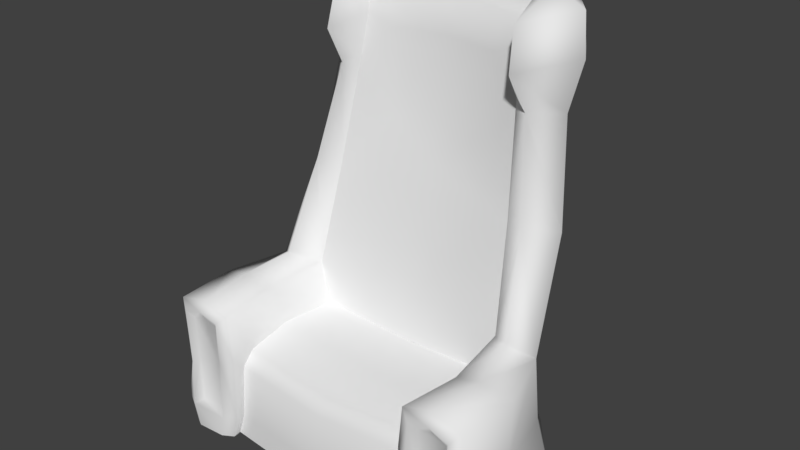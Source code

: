 # Source: armchair0.blend  (saved by Blender 2.80.75; exported with 4.5.12 LTS)
import bpy
from mathutils import Matrix  # noqa: F401  (used for matrix-valued properties, if any)

bpy.ops.wm.read_factory_settings(use_empty=True)
scene = bpy.context.scene
scene.name = 'Scene'

# ---- collections
col_collection_1 = bpy.data.collections.new('Collection 1'); scene.collection.children.link(col_collection_1)

# ---- materials (node trees are filled in below, after node groups)
mat_armchair0 = bpy.data.materials.new('armchair0')
mat_armchair0.alpha_threshold = 0.0
mat_armchair0.use_transparent_shadow = False
mat_armchair0.roughness = 0.5

# ---- material node trees

# ---- world
world_world = bpy.data.worlds.new('World'); scene.world = world_world
world_world.color = (0.05088, 0.05088, 0.05088)
world_world.use_sun_shadow = False
world_world.sun_shadow_jitter_overblur = 0.0
world_world.cycles.sampling_method = 'MANUAL'

# ---- meshes
me_cube_003 = bpy.data.meshes.new('Cube.003')
me_cube_003.from_pydata([(0.0, -0.2934, 0.0), (0.3498, 0.3801, 1.534), (0.388, -0.2591, 2.122e-08), (0.0, 0.4226, 1.485), (0.3849, -0.2889, 2.122e-08), (0.5557, -0.3, 2.122e-08), (0.5357, 0.1849, 2.122e-08), (0.0, -0.232, 0.3118), (0.0, 0.1636, 0.3205), (0.3474, 0.16, 0.3397), (0.3308, 0.2113, 1.455), (0.3465, -0.2115, 0.3311), (0.0, 0.3647, 1.46), (0.3645, 0.1424, 0.4992), (0.361, -0.3, 0.4828), (0.5706, -0.3, 0.4828), (0.5241, 0.1271, 0.4918), (0.0, 0.3124, 0.0), (0.4416, 0.2951, 2.122e-08), (0.0, 0.4873, 1.471), (0.4559, 0.3777, 1.482), (0.3551, 0.515, 1.47), (0.0, 0.3263, 0.4851), (0.4066, 0.3001, 0.4515), (0.4605, -0.3, 0.5102), (0.4487, 0.07043, 0.5391), (0.5207, 0.166, 0.2417), (0.555, -0.3, 0.2414), (0.3456, -0.3, 0.3321), (0.0, 0.1834, 0.5164), (0.3915, 0.3062, 0.235), (0.0, 0.3291, 0.2512), (0.0, -0.2747, 0.2646), (0.3499, -0.2532, 0.2786), (0.2449, 0.4664, 1.447), (0.2864, 0.3241, 1.441), (0.3317, 0.2712, 1.265e-15), (0.2981, 0.2851, 0.4664), (0.2758, 0.3949, 1.486), (0.3046, 0.2799, 0.2415), (0.5678, -0.0597, 2.122e-08), (0.0, -0.03416, 0.3161), (0.3767, -0.02575, 0.3354), (0.3914, -0.09251, 0.4834), (0.5871, -0.08035, 0.4817), (0.4874, -0.1019, 0.5129), (0.5713, -0.07003, 0.2414), (0.0, 0.4877, 1.169), (0.4406, 0.3452, 1.183), (0.3609, 0.4516, 1.182), (0.0, 0.3179, 1.056), (0.3532, 0.2573, 1.189), (0.2751, 0.4417, 1.187), (0.2991, 0.2913, 1.214), (0.0, 0.5676, 1.377), (0.2791, 0.3064, 1.356), (0.4764, 0.3614, 1.348), (0.3668, 0.5434, 1.386), (0.0, 0.3429, 1.327), (0.342, 0.1817, 1.319), (0.2538, 0.5193, 1.357), (0.4853, 0.2875, 0.8371), (0.4057, 0.3969, 0.8207), (0.0, 0.281, 0.9176), (0.4083, 0.1835, 0.8603), (0.2916, 0.3824, 0.8745), (0.0, 0.4298, 0.8888), (0.334, 0.2239, 0.8532), (0.1927, 0.3207, 1.322), (0.1811, 0.3033, 1.053), (0.2137, 0.527, 1.36), (0.2186, 0.4722, 1.449), (0.2168, 0.4514, 1.183), (0.2188, 0.3337, 1.445), (0.2254, 0.3999, 1.485), (0.5297, -0.3197, 0.2584), (0.469, -0.3197, 0.4723), (0.4216, -0.311, 2.122e-08), (0.5218, -0.3175, 2.122e-08), (0.3849, -0.3197, 0.3006), (0.5396, -0.3197, 0.4513), (0.3948, -0.3197, 0.4589), (0.4743, -0.3, 0.4465), (0.5117, -0.3, 0.2637), (0.4179, -0.3, 0.2916), (0.4175, -0.3, 0.4295), (0.5193, -0.3, 0.4231), (0.5141, -0.2969, 0.1016), (0.4323, -0.2936, 0.1007), (0.4088, -0.3115, 0.07845), (0.5443, -0.3177, 0.08051), (0.5816, -0.3, 0.09729), (0.4251, 0.3427, 0.09556), (0.5526, 0.1799, 0.09735), (0.0, 0.3732, 0.0999), (0.3061, 0.3196, 0.0973), (0.5979, -0.06247, 0.09729), (0.0, -0.29, 0.08106), (0.3582, -0.291, 0.09341), (0.3624, -0.258, 0.08363)], [], [(41, 42, 9, 8), (97, 99, 33, 32), (21, 1, 20), (3, 12, 73, 74), (20, 1, 10), (3, 74, 71, 19), (45, 44, 16, 25), (46, 26, 16, 44), (11, 28, 14), (15, 24, 76, 80), (57, 60, 34, 21), (56, 57, 21, 20), (30, 39, 37, 23), (14, 81, 76, 24), (43, 45, 25, 13), (33, 28, 11), (4, 77, 89, 98), (8, 9, 13, 29), (96, 93, 26, 46), (64, 25, 16, 61), (26, 30, 23, 16), (92, 95, 39, 30), (92, 30, 26, 93), (42, 11, 14, 43), (99, 98, 28, 33), (32, 33, 11, 7), (55, 59, 10, 35), (95, 36, 17, 94), (34, 38, 1, 21), (37, 39, 31, 22), (38, 35, 10, 1), (65, 37, 22, 66), (9, 42, 43, 13), (91, 96, 46, 27), (14, 24, 45, 43), (27, 46, 44, 15), (24, 15, 44, 45), (7, 11, 42, 41), (67, 53, 69), (60, 52, 72, 70), (67, 64, 51, 53), (59, 51, 48, 56), (61, 62, 49, 48), (62, 65, 52, 49), (10, 59, 56, 20), (34, 60, 70, 71), (71, 70, 54, 19), (53, 51, 59, 55), (48, 49, 57, 56), (49, 52, 60, 57), (23, 37, 65, 62), (16, 23, 62, 61), (13, 25, 64, 67), (29, 13, 67, 63), (52, 65, 66, 47, 72), (51, 64, 61, 48), (58, 68, 73, 12), (68, 69, 53, 55), (63, 67, 69, 50), (73, 68, 55, 35), (71, 74, 38, 34), (50, 69, 68, 58), (70, 72, 47, 54), (74, 73, 35, 38), (86, 80, 76, 82), (83, 75, 80, 86), (79, 89, 88, 84), (75, 90, 91, 27), (81, 79, 84, 85), (27, 15, 80, 75), (76, 81, 85, 82), (83, 87, 90, 75), (83, 86, 82, 85, 84), (84, 88, 87, 83), (28, 79, 81, 14), (87, 88, 89, 90), (90, 89, 77, 78), (5, 40, 96, 91), (39, 95, 94, 31), (18, 92, 93, 6), (18, 36, 95, 92), (40, 6, 93, 96), (2, 4, 98, 99), (0, 2, 99, 97), (98, 89, 79, 28), (91, 90, 78, 5)])
me_cube_003.polygons.foreach_set('use_smooth', [True] * 86)
_k = set([(2, 99), (8, 9), (9, 13), (9, 42), (11, 33), (11, 42), (13, 67), (33, 99), (34, 38), (34, 60), (35, 38), (35, 55), (36, 95), (37, 39), (37, 65), (39, 95), (52, 60), (52, 65), (53, 55), (53, 67)])
me_cube_003.attributes.new('sharp_edge', 'BOOLEAN', 'EDGE').data.foreach_set('value', [ (min(e.vertices), max(e.vertices)) in _k for e in me_cube_003.edges])
_uv = me_cube_003.uv_layers.new(name='UVMap')
_uv.uv.foreach_set('vector', [0.1615, 0.1285, 0.1617, 0.1204, 0.1657, 0.121, 0.1658, 0.1285, 0.153, 0.1285, 0.1533, 0.1208, 0.1563, 0.121, 0.1559, 0.1285, 0.07055, 0.1244, 0.07066, 0.1248, 0.07037, 0.1248, 0.1158, 0.6193, 0.1168, 0.6117, 0.1435, 0.6108, 0.1432, 0.6201, 0.07037, 0.1248, 0.07066, 0.1248, 0.0704, 0.1251, 0.1158, 0.6193, 0.1432, 0.6201, 0.1412, 0.6297, 0.1147, 0.6272, 0.06172, 0.1264, 0.06148, 0.1258, 0.06311, 0.1249, 0.06336, 0.1261, 0.06042, 0.1249, 0.06134, 0.1234, 0.06311, 0.1249, 0.06148, 0.1258, 0.06075, 0.1278, 0.06047, 0.1273, 0.06093, 0.127, 0.06087, 0.1264, 0.06093, 0.1267, 0.06074, 0.1266, 0.06066, 0.1264, 0.07019, 0.1242, 0.0705, 0.1238, 0.07091, 0.1242, 0.07055, 0.1244, 0.07005, 0.1248, 0.07019, 0.1242, 0.07055, 0.1244, 0.07037, 0.1248, 0.06205, 0.1219, 0.06247, 0.1213, 0.06424, 0.122, 0.06377, 0.1229, 0.06093, 0.127, 0.06074, 0.1269, 0.06074, 0.1266, 0.06093, 0.1267, 0.06188, 0.127, 0.06172, 0.1264, 0.06336, 0.1261, 0.06357, 0.1271, 0.06021, 0.1277, 0.06047, 0.1273, 0.06075, 0.1278, 0.05811, 0.1277, 0.05814, 0.1273, 0.05828, 0.1272, 0.05929, 0.1275, 0.188, 0.1317, 0.1862, 0.1314, 0.1861, 0.1305, 0.1881, 0.1307, 0.05965, 0.1246, 0.06047, 0.123, 0.06134, 0.1234, 0.06042, 0.1249, 0.06686, 0.1258, 0.06336, 0.1261, 0.06311, 0.1249, 0.06676, 0.1248, 0.06134, 0.1234, 0.06205, 0.1219, 0.06377, 0.1229, 0.06311, 0.1249, 0.06112, 0.1215, 0.0616, 0.1208, 0.06247, 0.1213, 0.06205, 0.1219, 0.06112, 0.1215, 0.06205, 0.1219, 0.06134, 0.1234, 0.06047, 0.123, 0.06207, 0.128, 0.06075, 0.1278, 0.06093, 0.127, 0.06188, 0.127, 0.05918, 0.1278, 0.05929, 0.1275, 0.06047, 0.1273, 0.06021, 0.1277, 0.1559, 0.1285, 0.1563, 0.121, 0.1577, 0.121, 0.1573, 0.1285, 0.0706, 0.1256, 0.07018, 0.1253, 0.0704, 0.1251, 0.07076, 0.1252, 0.1874, 0.1194, 0.1874, 0.119, 0.1885, 0.119, 0.1885, 0.1194, 0.07091, 0.1242, 0.0709, 0.1248, 0.07066, 0.1248, 0.07055, 0.1244, 0.1874, 0.1207, 0.1873, 0.1199, 0.1884, 0.1199, 0.1885, 0.1207, 0.0709, 0.1248, 0.07076, 0.1252, 0.0704, 0.1251, 0.07066, 0.1248, 0.1875, 0.1222, 0.1874, 0.1207, 0.1885, 0.1207, 0.1885, 0.1222, 0.06303, 0.1283, 0.06207, 0.128, 0.06188, 0.127, 0.06357, 0.1271, 0.05904, 0.126, 0.05965, 0.1246, 0.06042, 0.1249, 0.05985, 0.1262, 0.06093, 0.127, 0.06093, 0.1267, 0.06172, 0.1264, 0.06188, 0.127, 0.05985, 0.1262, 0.06042, 0.1249, 0.06148, 0.1258, 0.06087, 0.1264, 0.06093, 0.1267, 0.06087, 0.1264, 0.06148, 0.1258, 0.06172, 0.1264, 0.1573, 0.1285, 0.1577, 0.121, 0.1617, 0.1204, 0.1615, 0.1285, 0.1866, 0.1286, 0.1871, 0.1268, 0.1876, 0.1277, 0.1877, 0.1243, 0.1876, 0.1233, 0.1881, 0.1233, 0.1882, 0.1243, 0.06696, 0.1263, 0.06686, 0.1258, 0.0695, 0.1256, 0.06982, 0.1259, 0.07018, 0.1253, 0.0695, 0.1256, 0.06938, 0.1248, 0.07005, 0.1248, 0.06676, 0.1248, 0.067, 0.1237, 0.06955, 0.124, 0.06938, 0.1248, 0.067, 0.1237, 0.0676, 0.123, 0.06975, 0.1235, 0.06955, 0.124, 0.0704, 0.1251, 0.07018, 0.1253, 0.07005, 0.1248, 0.07037, 0.1248, 0.1877, 0.1248, 0.1877, 0.1243, 0.1882, 0.1243, 0.188, 0.1248, 0.1412, 0.6297, 0.14, 0.6423, 0.1136, 0.642, 0.1147, 0.6272, 0.06982, 0.1259, 0.0695, 0.1256, 0.07018, 0.1253, 0.0706, 0.1256, 0.06938, 0.1248, 0.06955, 0.124, 0.07019, 0.1242, 0.07005, 0.1248, 0.06955, 0.124, 0.06975, 0.1235, 0.0705, 0.1238, 0.07019, 0.1242, 0.06377, 0.1229, 0.06424, 0.122, 0.0676, 0.123, 0.067, 0.1237, 0.06311, 0.1249, 0.06377, 0.1229, 0.067, 0.1237, 0.06676, 0.1248, 0.06357, 0.1271, 0.06336, 0.1261, 0.06686, 0.1258, 0.06696, 0.1263, 0.1881, 0.1307, 0.1861, 0.1305, 0.1866, 0.1286, 0.1884, 0.1285, 0.1876, 0.1233, 0.1875, 0.1222, 0.1885, 0.1222, 0.1886, 0.1232, 0.1881, 0.1233, 0.0695, 0.1256, 0.06686, 0.1258, 0.06676, 0.1248, 0.06938, 0.1248, 0.1176, 0.5955, 0.141, 0.5957, 0.1435, 0.6108, 0.1168, 0.6117, 0.1877, 0.1263, 0.1876, 0.1277, 0.1871, 0.1268, 0.1873, 0.1261, 0.1884, 0.1285, 0.1866, 0.1286, 0.1876, 0.1277, 0.1886, 0.1278, 0.1878, 0.1256, 0.1877, 0.1263, 0.1873, 0.1261, 0.1873, 0.1256, 0.188, 0.1248, 0.1879, 0.1252, 0.1875, 0.1252, 0.1877, 0.1248, 0.119, 0.5626, 0.141, 0.5631, 0.141, 0.5957, 0.1176, 0.5955, 0.14, 0.6423, 0.1435, 0.6653, 0.1171, 0.6687, 0.1136, 0.642, 0.1879, 0.1252, 0.1878, 0.1256, 0.1873, 0.1256, 0.1875, 0.1252, 0.06058, 0.1265, 0.06066, 0.1264, 0.06074, 0.1266, 0.06065, 0.1266, 0.06013, 0.1264, 0.06011, 0.1263, 0.06066, 0.1264, 0.06058, 0.1265, 0.06033, 0.1271, 0.05829, 0.127, 0.05845, 0.127, 0.06021, 0.1269, 0.05993, 0.1263, 0.05835, 0.1262, 0.05904, 0.126, 0.05985, 0.1262, 0.06074, 0.1269, 0.06033, 0.1271, 0.06026, 0.1269, 0.06062, 0.1268, 0.05985, 0.1262, 0.06087, 0.1264, 0.06066, 0.1264, 0.06011, 0.1263, 0.06074, 0.1266, 0.06074, 0.1269, 0.06062, 0.1268, 0.06065, 0.1266, 0.05998, 0.1264, 0.05848, 0.1264, 0.05835, 0.1262, 0.05993, 0.1263, 0.09067, 0.3685, 0.09111, 0.3685, 0.09118, 0.3686, 0.09115, 0.3688, 0.0908, 0.3689, 0.09074, 0.3689, 0.08898, 0.3691, 0.08901, 0.3685, 0.09051, 0.3685, 0.06047, 0.1273, 0.06033, 0.1271, 0.06074, 0.1269, 0.06093, 0.127, 0.05848, 0.1264, 0.05845, 0.127, 0.05829, 0.127, 0.05834, 0.1264, 0.05834, 0.1264, 0.05829, 0.127, 0.05815, 0.1271, 0.05819, 0.1264, 0.05823, 0.1258, 0.05888, 0.1242, 0.05965, 0.1246, 0.05904, 0.126, 0.1873, 0.1199, 0.1874, 0.1194, 0.1885, 0.1194, 0.1884, 0.1199, 0.06019, 0.1211, 0.06112, 0.1215, 0.06047, 0.123, 0.0596, 0.1226, 0.06019, 0.1211, 0.06073, 0.1203, 0.0616, 0.1208, 0.06112, 0.1215, 0.05888, 0.1242, 0.0596, 0.1226, 0.06047, 0.123, 0.05965, 0.1246, 0.05816, 0.1279, 0.05811, 0.1277, 0.05929, 0.1275, 0.05918, 0.1278, 0.1502, 0.1285, 0.1503, 0.1206, 0.1533, 0.1208, 0.153, 0.1285, 0.05929, 0.1275, 0.05828, 0.1272, 0.06033, 0.1271, 0.06047, 0.1273, 0.05904, 0.126, 0.05835, 0.1262, 0.05821, 0.1261, 0.05823, 0.1258])
_ca = me_cube_003.color_attributes.new('Col', 'BYTE_COLOR', 'CORNER')
_ca.data.foreach_set('color', [1.0, 1.0, 1.0, 1.0, 0.1329, 0.1329, 0.1329, 1.0, 0.1329, 0.1329, 0.1329, 1.0, 0.1329, 0.1329, 0.1329, 1.0, 1.0, 1.0, 1.0, 1.0, 0.1329, 0.1329, 0.1329, 1.0, 0.1329, 0.1329, 0.1329, 1.0, 1.0, 1.0, 1.0, 1.0, 1.0, 1.0, 1.0, 1.0, 1.0, 1.0, 1.0, 1.0, 1.0, 1.0, 1.0, 1.0, 1.0, 1.0, 1.0, 1.0, 1.0, 1.0, 1.0, 1.0, 1.0, 1.0, 1.0, 1.0, 1.0, 1.0, 1.0, 1.0, 1.0, 1.0, 1.0, 1.0, 1.0, 1.0, 1.0, 1.0, 1.0, 1.0, 1.0, 1.0, 1.0, 1.0, 1.0, 1.0, 1.0, 1.0, 1.0, 1.0, 1.0, 1.0, 1.0, 1.0, 1.0, 1.0, 1.0, 1.0, 1.0, 1.0, 1.0, 1.0, 1.0, 1.0, 1.0, 1.0, 1.0, 1.0, 1.0, 1.0, 1.0, 1.0, 1.0, 1.0, 1.0, 1.0, 1.0, 1.0, 1.0, 1.0, 1.0, 1.0, 1.0, 1.0, 1.0, 1.0, 1.0, 1.0, 1.0, 1.0, 0.1329, 0.1329, 0.1329, 1.0, 1.0, 1.0, 1.0, 1.0, 1.0, 1.0, 1.0, 1.0, 1.0, 1.0, 1.0, 1.0, 1.0, 1.0, 1.0, 1.0, 1.0, 1.0, 1.0, 1.0, 1.0, 1.0, 1.0, 1.0, 1.0, 1.0, 1.0, 1.0, 0.2747, 0.2747, 0.2747, 1.0, 0.2747, 0.2747, 0.2747, 1.0, 1.0, 1.0, 1.0, 1.0, 1.0, 1.0, 1.0, 1.0, 1.0, 1.0, 1.0, 1.0, 1.0, 1.0, 1.0, 1.0, 1.0, 1.0, 1.0, 1.0, 1.0, 1.0, 1.0, 1.0, 0.2747, 0.2747, 0.2747, 1.0, 0.2747, 0.2747, 0.2747, 1.0, 1.0, 1.0, 1.0, 1.0, 1.0, 1.0, 1.0, 1.0, 1.0, 1.0, 1.0, 1.0, 1.0, 1.0, 1.0, 1.0, 1.0, 1.0, 1.0, 1.0, 1.0, 1.0, 1.0, 1.0, 1.0, 1.0, 1.0, 1.0, 1.0, 1.0, 1.0, 1.0, 0.2747, 0.2747, 0.2747, 1.0, 0.1329, 0.1329, 0.1329, 1.0, 1.0, 1.0, 1.0, 1.0, 0.1329, 0.1329, 0.1329, 1.0, 0.1441, 0.1441, 0.1441, 1.0, 0.1356, 0.1356, 0.1356, 1.0, 1.0, 1.0, 1.0, 1.0, 1.0, 1.0, 1.0, 1.0, 0.1329, 0.1329, 0.1329, 1.0, 0.1329, 0.1329, 0.1329, 1.0, 0.2747, 0.2747, 0.2747, 1.0, 1.0, 1.0, 1.0, 1.0, 1.0, 1.0, 1.0, 1.0, 1.0, 1.0, 1.0, 1.0, 1.0, 1.0, 1.0, 1.0, 1.0, 1.0, 1.0, 1.0, 1.0, 1.0, 1.0, 1.0, 1.0, 1.0, 1.0, 1.0, 1.0, 1.0, 1.0, 1.0, 1.0, 1.0, 1.0, 1.0, 1.0, 1.0, 1.0, 1.0, 1.0, 1.0, 1.0, 1.0, 1.0, 1.0, 1.0, 1.0, 1.0, 1.0, 1.0, 1.0, 1.0, 1.0, 1.0, 1.0, 0.2747, 0.2747, 0.2747, 1.0, 0.2747, 0.2747, 0.2747, 1.0, 1.0, 1.0, 1.0, 1.0, 1.0, 1.0, 1.0, 1.0, 1.0, 1.0, 1.0, 1.0, 1.0, 1.0, 1.0, 1.0, 1.0, 1.0, 1.0, 1.0, 0.1329, 0.1329, 0.1329, 1.0, 0.1329, 0.1329, 0.1329, 1.0, 1.0, 1.0, 1.0, 1.0, 1.0, 1.0, 1.0, 1.0, 0.1329, 0.1329, 0.1329, 1.0, 1.0, 1.0, 1.0, 1.0, 1.0, 1.0, 1.0, 1.0, 0.1329, 0.1329, 0.1329, 1.0, 1.0, 1.0, 1.0, 1.0, 0.1329, 0.1329, 0.1329, 1.0, 0.1329, 0.1329, 0.1329, 1.0, 1.0, 1.0, 1.0, 1.0, 0.2747, 0.2747, 0.2747, 1.0, 1.0, 1.0, 1.0, 1.0, 1.0, 1.0, 1.0, 1.0, 1.0, 1.0, 1.0, 1.0, 0.2747, 0.2747, 0.2747, 1.0, 0.1329, 0.1329, 0.1329, 1.0, 0.1329, 0.1329, 0.1329, 1.0, 1.0, 1.0, 1.0, 1.0, 0.2747, 0.2747, 0.2747, 1.0, 0.2747, 0.2747, 0.2747, 1.0, 1.0, 1.0, 1.0, 1.0, 1.0, 1.0, 1.0, 1.0, 0.2747, 0.2747, 0.2747, 1.0, 0.2747, 0.2747, 0.2747, 1.0, 1.0, 1.0, 1.0, 1.0, 1.0, 1.0, 1.0, 1.0, 0.2747, 0.2747, 0.2747, 1.0, 1.0, 1.0, 1.0, 1.0, 1.0, 1.0, 1.0, 1.0, 1.0, 1.0, 1.0, 1.0, 0.2747, 0.2747, 0.2747, 1.0, 0.2747, 0.2747, 0.2747, 1.0, 1.0, 1.0, 1.0, 1.0, 1.0, 1.0, 1.0, 1.0, 0.1329, 0.1329, 0.1329, 1.0, 0.1329, 0.1329, 0.1329, 1.0, 1.0, 1.0, 1.0, 1.0, 0.2747, 0.2747, 0.2747, 1.0, 1.0, 1.0, 1.0, 1.0, 1.0, 1.0, 1.0, 1.0, 1.0, 1.0, 1.0, 1.0, 1.0, 1.0, 1.0, 1.0, 1.0, 1.0, 1.0, 1.0, 1.0, 1.0, 1.0, 1.0, 1.0, 1.0, 1.0, 1.0, 1.0, 1.0, 1.0, 1.0, 1.0, 1.0, 1.0, 1.0, 1.0, 1.0, 1.0, 1.0, 1.0, 1.0, 1.0, 1.0, 1.0, 1.0, 1.0, 1.0, 1.0, 1.0, 1.0, 1.0, 1.0, 1.0, 1.0, 1.0, 1.0, 1.0, 1.0, 1.0, 1.0, 1.0, 1.0, 1.0, 1.0, 1.0, 1.0, 1.0, 0.1329, 0.1329, 0.1329, 1.0, 0.1329, 0.1329, 0.1329, 1.0, 1.0, 1.0, 1.0, 1.0, 0.2747, 0.2747, 0.2747, 1.0, 0.2747, 0.2747, 0.2747, 1.0, 1.0, 1.0, 1.0, 1.0, 0.2747, 0.2747, 0.2747, 1.0, 0.2747, 0.2747, 0.2747, 1.0, 1.0, 1.0, 1.0, 1.0, 1.0, 1.0, 1.0, 1.0, 0.2747, 0.2747, 0.2747, 1.0, 1.0, 1.0, 1.0, 1.0, 1.0, 1.0, 1.0, 1.0, 0.2747, 0.2747, 0.2747, 1.0, 1.0, 1.0, 1.0, 1.0, 1.0, 1.0, 1.0, 1.0, 1.0, 1.0, 1.0, 1.0, 1.0, 1.0, 1.0, 1.0, 1.0, 1.0, 1.0, 1.0, 1.0, 1.0, 1.0, 1.0, 1.0, 1.0, 1.0, 1.0, 1.0, 1.0, 1.0, 1.0, 1.0, 1.0, 1.0, 1.0, 0.2747, 0.2747, 0.2747, 1.0, 0.2747, 0.2747, 0.2747, 1.0, 1.0, 1.0, 1.0, 1.0, 1.0, 1.0, 1.0, 1.0, 1.0, 1.0, 1.0, 1.0, 1.0, 1.0, 1.0, 1.0, 1.0, 1.0, 1.0, 1.0, 0.2747, 0.2747, 0.2747, 1.0, 0.2747, 0.2747, 0.2747, 1.0, 1.0, 1.0, 1.0, 1.0, 1.0, 1.0, 1.0, 1.0, 1.0, 1.0, 1.0, 1.0, 1.0, 1.0, 1.0, 1.0, 1.0, 1.0, 1.0, 1.0, 1.0, 1.0, 1.0, 1.0, 0.2747, 0.2747, 0.2747, 1.0, 1.0, 1.0, 1.0, 1.0, 1.0, 1.0, 1.0, 1.0, 0.2747, 0.2747, 0.2747, 1.0, 1.0, 1.0, 1.0, 1.0, 1.0, 1.0, 1.0, 1.0, 1.0, 1.0, 1.0, 1.0, 1.0, 1.0, 1.0, 1.0, 1.0, 1.0, 1.0, 1.0, 0.2747, 0.2747, 0.2747, 1.0, 0.2747, 0.2747, 0.2747, 1.0, 1.0, 1.0, 1.0, 1.0, 1.0, 1.0, 1.0, 1.0, 0.2747, 0.2747, 0.2747, 1.0, 0.2747, 0.2747, 0.2747, 1.0, 1.0, 1.0, 1.0, 1.0, 1.0, 1.0, 1.0, 1.0, 1.0, 1.0, 1.0, 1.0, 1.0, 1.0, 1.0, 1.0, 1.0, 1.0, 1.0, 1.0, 0.2747, 0.2747, 0.2747, 1.0, 1.0, 1.0, 1.0, 1.0, 1.0, 1.0, 1.0, 1.0, 0.2747, 0.2747, 0.2747, 1.0, 1.0, 1.0, 1.0, 1.0, 0.2747, 0.2747, 0.2747, 1.0, 0.2747, 0.2747, 0.2747, 1.0, 1.0, 1.0, 1.0, 1.0, 0.2747, 0.2747, 0.2747, 1.0, 0.2747, 0.2747, 0.2747, 1.0, 1.0, 1.0, 1.0, 1.0, 1.0, 1.0, 1.0, 1.0, 1.0, 1.0, 1.0, 1.0, 1.0, 1.0, 1.0, 1.0, 1.0, 1.0, 1.0, 1.0, 1.0, 1.0, 1.0, 1.0, 1.0, 1.0, 1.0, 1.0, 1.0, 1.0, 1.0, 1.0, 1.0, 1.0, 1.0, 1.0, 1.0, 1.0, 1.0, 1.0, 1.0, 1.0, 1.0, 1.0, 1.0, 1.0, 1.0, 1.0, 1.0, 1.0, 1.0, 1.0, 0.2747, 0.2747, 0.2747, 1.0, 0.2747, 0.2747, 0.2747, 1.0, 1.0, 1.0, 1.0, 1.0, 0.2747, 0.2747, 0.2747, 1.0, 1.0, 1.0, 1.0, 1.0, 1.0, 1.0, 1.0, 1.0, 1.0, 1.0, 1.0, 1.0, 1.0, 1.0, 1.0, 1.0, 0.2747, 0.2747, 0.2747, 1.0, 1.0, 1.0, 1.0, 1.0, 1.0, 1.0, 1.0, 1.0, 1.0, 1.0, 1.0, 1.0, 0.2747, 0.2747, 0.2747, 1.0, 0.2747, 0.2747, 0.2747, 1.0, 1.0, 1.0, 1.0, 1.0, 1.0, 1.0, 1.0, 1.0, 1.0, 1.0, 1.0, 1.0, 1.0, 1.0, 1.0, 1.0, 1.0, 1.0, 1.0, 1.0, 1.0, 1.0, 1.0, 1.0, 1.0, 1.0, 1.0, 1.0, 1.0, 1.0, 1.0, 1.0, 1.0, 1.0, 1.0, 1.0, 1.0, 1.0, 1.0, 1.0, 1.0, 1.0, 1.0, 1.0, 0.2747, 0.2747, 0.2747, 1.0, 0.305, 0.305, 0.305, 1.0, 1.0, 1.0, 1.0, 1.0, 1.0, 1.0, 1.0, 1.0, 0.2747, 0.2747, 0.2747, 1.0, 0.2747, 0.2747, 0.2747, 1.0, 1.0, 1.0, 1.0, 1.0, 1.0, 1.0, 1.0, 1.0, 0.305, 0.305, 0.305, 1.0, 1.0, 1.0, 1.0, 1.0, 1.0, 1.0, 1.0, 1.0, 0.2789, 0.2789, 0.2789, 1.0, 0.2747, 0.2747, 0.2747, 1.0, 1.0, 1.0, 1.0, 1.0, 1.0, 1.0, 1.0, 1.0, 1.0, 1.0, 1.0, 1.0, 1.0, 1.0, 1.0, 1.0, 1.0, 1.0, 1.0, 1.0, 1.0, 1.0, 1.0, 1.0, 0.2747, 0.2747, 0.2747, 1.0, 0.2747, 0.2747, 0.2747, 1.0, 1.0, 1.0, 1.0, 1.0, 1.0, 1.0, 1.0, 1.0, 1.0, 1.0, 1.0, 1.0, 1.0, 1.0, 1.0, 1.0, 1.0, 1.0, 1.0, 1.0, 1.0, 1.0, 1.0, 1.0, 0.2747, 0.2747, 0.2747, 1.0, 0.2747, 0.2747, 0.2747, 1.0, 0.2747, 0.2747, 0.2747, 1.0, 0.2747, 0.2747, 0.2747, 1.0, 1.0, 1.0, 1.0, 1.0, 1.0, 1.0, 1.0, 1.0, 1.0, 1.0, 1.0, 1.0, 1.0, 1.0, 1.0, 1.0, 1.0, 1.0, 1.0, 1.0, 1.0, 1.0, 1.0, 1.0, 1.0, 1.0, 1.0, 1.0, 1.0, 1.0, 1.0, 1.0, 1.0, 1.0, 1.0, 1.0, 0.2747, 0.2747, 0.2747, 1.0, 1.0, 1.0, 1.0, 1.0, 1.0, 1.0, 1.0, 1.0, 1.0, 1.0, 1.0, 1.0, 1.0, 1.0, 1.0, 1.0, 1.0, 1.0, 1.0, 1.0, 0.2747, 0.2747, 0.2747, 1.0, 0.2789, 0.2789, 0.2789, 1.0, 1.0, 1.0, 1.0, 1.0, 1.0, 1.0, 1.0, 1.0, 1.0, 1.0, 1.0, 1.0, 1.0, 1.0, 1.0, 1.0, 0.1356, 0.1356, 0.1356, 1.0, 0.1329, 0.1329, 0.1329, 1.0, 0.1329, 0.1329, 0.1329, 1.0, 0.1329, 0.1329, 0.1329, 1.0, 1.0, 1.0, 1.0, 1.0, 1.0, 1.0, 1.0, 1.0, 0.2747, 0.2747, 0.2747, 1.0, 0.2747, 0.2747, 0.2747, 1.0, 1.0, 1.0, 1.0, 1.0, 1.0, 1.0, 1.0, 1.0, 0.1329, 0.1329, 0.1329, 1.0, 1.0, 1.0, 1.0, 1.0, 1.0, 1.0, 1.0, 1.0, 0.1329, 0.1329, 0.1329, 1.0, 0.1329, 0.1329, 0.1329, 1.0, 0.1329, 0.1329, 0.1329, 1.0, 0.2747, 0.2747, 0.2747, 1.0, 1.0, 1.0, 1.0, 1.0, 0.1329, 0.1329, 0.1329, 1.0, 0.1329, 0.1329, 0.1329, 1.0, 1.0, 1.0, 1.0, 1.0, 1.0, 1.0, 1.0, 1.0, 0.1329, 0.1329, 0.1329, 1.0, 0.1441, 0.1441, 0.1441, 1.0, 1.0, 1.0, 1.0, 1.0, 0.1329, 0.1329, 0.1329, 1.0, 0.2747, 0.2747, 0.2747, 1.0, 0.1329, 0.1329, 0.1329, 1.0, 0.1329, 0.1329, 0.1329, 1.0, 1.0, 1.0, 1.0, 1.0, 1.0, 1.0, 1.0, 1.0, 1.0, 1.0, 1.0, 1.0, 1.0, 1.0, 1.0, 1.0, 1.0, 1.0, 1.0, 1.0, 1.0, 1.0, 1.0, 1.0, 1.0, 1.0, 1.0, 1.0, 0.1329, 0.1329, 0.1329, 1.0, 0.1329, 0.1329, 0.1329, 1.0])
me_cube_003.materials.append(mat_armchair0)
me_cube_003.use_remesh_preserve_volume = False
me_cube_003.use_remesh_preserve_attributes = False
me_cube_003.use_mirror_vertex_groups = False
me_cube_003.use_paint_bone_selection = False
me_cube_003.use_paint_mask = True
me_cube_003.update()

# ---- objects
ob_armchair = bpy.data.objects.new('armchair', me_cube_003)

# ---- transforms, parenting, visibility, modifiers, constraints
ob_armchair.location = (0.0, -0.1763, 0.0)
ob_armchair.lineart.crease_threshold = 0.0
_m = ob_armchair.modifiers.new('Mirror', 'MIRROR')
_m.use_clip = True
_m = ob_armchair.modifiers.new('EdgeSplit', 'EDGE_SPLIT')
_m.use_edge_angle = False

# ---- collection membership
col_collection_1.objects.link(ob_armchair)

# ---- scene / render settings (as saved in the file)
scene.frame_start = 1; scene.frame_end = 250; scene.frame_set(1)
scene.render.engine = 'BLENDER_EEVEE_NEXT'
scene.render.resolution_percentage = 50
scene.render.dither_intensity = 0.0
scene.cycles.use_denoising = False
scene.cycles.samples = 128
scene.cycles.sampling_pattern = 'TABULATED_SOBOL'
scene.cycles.use_adaptive_sampling = False
scene.cycles.use_light_tree = False
scene.cycles.blur_glossy = 0.0
scene.cycles.sample_clamp_indirect = 0.0
scene.view_settings.view_transform = 'Standard'
bpy.context.view_layer.update()

# ---- added for rendering (the .blend has no active camera and no usable light): camera, sun
cam_auto = bpy.data.cameras.new('AutoCamera')
cam_auto.lens = 50.0
cam_auto.sensor_width = 36.0
cam_auto.clip_end = 1000.0
ob_auto_camera = bpy.data.objects.new('AutoCamera', cam_auto)
scene.collection.objects.link(ob_auto_camera)
ob_auto_camera.location = (1.97823, -2.42617, 2.34979)
ob_auto_camera.rotation_euler = (1.09748, -7.21219e-08, 0.694738)
scene.camera = ob_auto_camera
light_auto_sun = bpy.data.lights.new('AutoSun', 'SUN')
light_auto_sun.energy = 3.0
light_auto_sun.angle = 0.0523599
ob_auto_sun = bpy.data.objects.new('AutoSun', light_auto_sun)
scene.collection.objects.link(ob_auto_sun)
ob_auto_sun.rotation_euler = (0.872665, 0.174533, 0.523599)
bpy.context.view_layer.update()
